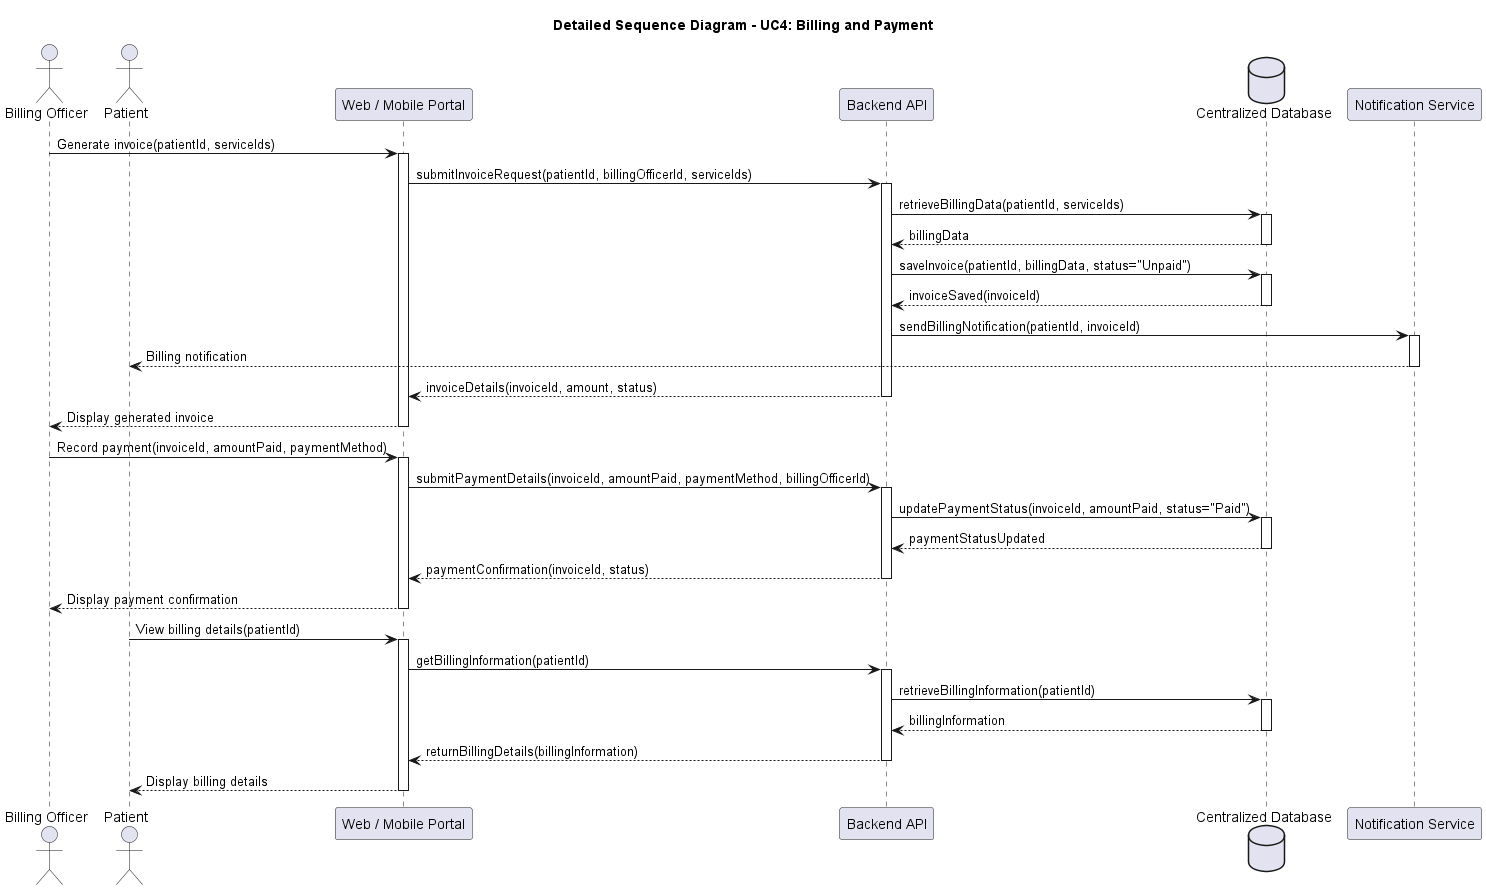

The diagram above was rendered by PlantUML. Its source (embedded in the PNG):
@startuml
title Detailed Sequence Diagram - UC4: Billing and Payment

actor "Billing Officer" as billing
actor Patient as patient
participant "Web / Mobile Portal" as portal
participant "Backend API" as api
database "Centralized Database" as db
participant "Notification Service" as notif

billing -> portal : Generate invoice(patientId, serviceIds)
activate portal

portal -> api : submitInvoiceRequest(patientId, billingOfficerId, serviceIds)
activate api

api -> db : retrieveBillingData(patientId, serviceIds)
activate db
db --> api : billingData
deactivate db

api -> db : saveInvoice(patientId, billingData, status="Unpaid")
activate db
db --> api : invoiceSaved(invoiceId)
deactivate db

api -> notif : sendBillingNotification(patientId, invoiceId)
activate notif
notif --> patient : Billing notification
deactivate notif

api --> portal : invoiceDetails(invoiceId, amount, status)
deactivate api

portal --> billing : Display generated invoice
deactivate portal

billing -> portal : Record payment(invoiceId, amountPaid, paymentMethod)
activate portal

portal -> api : submitPaymentDetails(invoiceId, amountPaid, paymentMethod, billingOfficerId)
activate api

api -> db : updatePaymentStatus(invoiceId, amountPaid, status="Paid")
activate db
db --> api : paymentStatusUpdated
deactivate db

api --> portal : paymentConfirmation(invoiceId, status)
deactivate api

portal --> billing : Display payment confirmation
deactivate portal

patient -> portal : View billing details(patientId)
activate portal

portal -> api : getBillingInformation(patientId)
activate api

api -> db : retrieveBillingInformation(patientId)
activate db
db --> api : billingInformation
deactivate db

api --> portal : returnBillingDetails(billingInformation)
deactivate api

portal --> patient : Display billing details
deactivate portal

@enduml